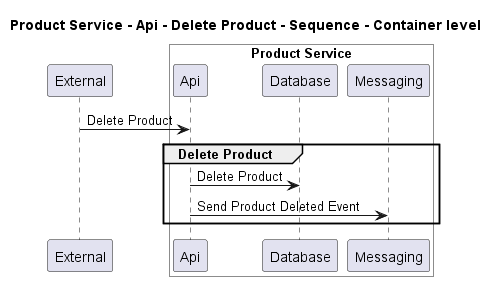

The diagram above was rendered by PlantUML. Its source (embedded in the PNG):
@startuml
!pragma layout smetana

title Product Service - Api - Delete Product - Sequence - Container level

participant "External" as C4InterFlow.SoftwareSystems.ExternalSystem

box "Product Service" #White
    participant "Api" as ECommercePlatform.SoftwareSystems.ProductService.Containers.Api
    participant "Database" as ECommercePlatform.SoftwareSystems.ProductService.Containers.Database
    participant "Messaging" as ECommercePlatform.SoftwareSystems.ProductService.Containers.Messaging
end box


C4InterFlow.SoftwareSystems.ExternalSystem -> ECommercePlatform.SoftwareSystems.ProductService.Containers.Api : Delete Product
group Delete Product
ECommercePlatform.SoftwareSystems.ProductService.Containers.Api -> ECommercePlatform.SoftwareSystems.ProductService.Containers.Database : Delete Product
ECommercePlatform.SoftwareSystems.ProductService.Containers.Api -> ECommercePlatform.SoftwareSystems.ProductService.Containers.Messaging : Send Product Deleted Event
end


@enduml